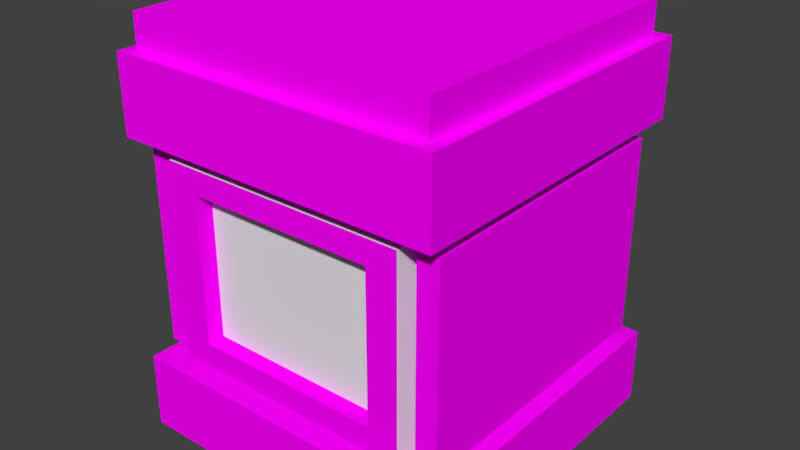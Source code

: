 # Source: Fire_Block.blend  (saved by Blender 2.78.0; exported with 4.5.12 LTS)
import bpy
from mathutils import Matrix  # noqa: F401  (used for matrix-valued properties, if any)

bpy.ops.wm.read_factory_settings(use_empty=True)
scene = bpy.context.scene
scene.name = 'Scene'

# ---- collections
col_collection_1 = bpy.data.collections.new('Collection 1'); scene.collection.children.link(col_collection_1)

# ---- images (referenced by path relative to the original .blend; pixels are not part of the script)
import os
ASSET_DIR = os.environ.get("B2B_ASSET_DIR", "")  # directory of the original .blend (textures are referenced by path, not embedded)
HERE = os.path.dirname(os.path.abspath(__file__))  # packed textures are extracted next to this script under _unpacked/

def load_image(name, relpath, width, height, colorspace="sRGB"):
    """Load a texture the original file referenced (path relative to the .blend, or extracted next to this script)."""
    p = next((c for c in (os.path.join(HERE, relpath), os.path.join(ASSET_DIR, relpath)) if relpath and os.path.exists(c)), "")
    if p:
        img = bpy.data.images.load(p, check_existing=True)
        img.name = name
    else:  # same state as the original file: an image datablock whose file is absent (Cycles renders it pink)
        img = bpy.data.images.new(name, width, height)
        img.source = "FILE"
        img.filepath = "//" + (relpath or name)
    img.colorspace_settings.name = colorspace
    return img
img_cool_metal_texture_jpg = load_image('cool-metal-texture.jpg', 'cool-metal-texture.jpg', 1024, 1024, 'sRGB')

# ---- materials (node trees are filled in below, after node groups)
mat_metal_2 = bpy.data.materials.new('metal 2')
mat_metal_2.alpha_threshold = 0.0
mat_metal_2.roughness = 0.5
mat_glowing = bpy.data.materials.new('Glowing')
mat_glowing.alpha_threshold = 0.0
mat_glowing.roughness = 0.5

# ---- node groups
ng_auto_smooth = bpy.data.node_groups.new('Auto Smooth', 'GeometryNodeTree')
_s = ng_auto_smooth.interface.new_socket(name='Geometry', in_out='OUTPUT', socket_type='NodeSocketGeometry')
_s = ng_auto_smooth.interface.new_socket(name='Geometry', in_out='INPUT', socket_type='NodeSocketGeometry')
_s = ng_auto_smooth.interface.new_socket(name='Angle', in_out='INPUT', socket_type='NodeSocketFloat')
_s.subtype = 'ANGLE'
_s.min_value = 0.0
_s.max_value = 3.142
ng_auto_smooth.is_modifier = True
_N = ng_auto_smooth.nodes; _L = ng_auto_smooth.links
n0 = _N.new('NodeGroupOutput'); n0.name = 'Group Output'; n0.location = (480, -100)
n1 = _N.new('NodeGroupInput'); n1.name = 'Group Input'; n1.location = (-420, -300)
n2 = _N.new('NodeGroupInput'); n2.name = 'Group Input.001'; n2.location = (-60, -100)
n3 = _N.new('GeometryNodeSetShadeSmooth'); n3.name = 'Set Shade Smooth'; n3.location = (120, -100)
n3.domain = 'EDGE'
n4 = _N.new('GeometryNodeSetShadeSmooth'); n4.name = 'Set Shade Smooth.001'; n4.location = (300, -100)
n5 = _N.new('GeometryNodeInputMeshEdgeAngle'); n5.name = 'Edge Angle'; n5.location = (-420, -220)
n6 = _N.new('GeometryNodeInputEdgeSmooth'); n6.name = 'Is Edge Smooth'; n6.location = (-60, -160)
n7 = _N.new('GeometryNodeInputShadeSmooth'); n7.name = 'Is Face Smooth'; n7.location = (-240, -340)
n8 = _N.new('FunctionNodeBooleanMath'); n8.name = 'Boolean Math'; n8.location = (-60, -220)
n9 = _N.new('FunctionNodeCompare'); n9.name = 'Compare'; n9.location = (-240, -180)
n9.operation = 'LESS_EQUAL'
_L.new(n5.outputs[0], n9.inputs[0])
_L.new(n4.outputs[0], n0.inputs[0])
_L.new(n1.outputs[1], n9.inputs[1])
_L.new(n9.outputs[0], n8.inputs[0])
_L.new(n7.outputs[0], n8.inputs[1])
_L.new(n2.outputs[0], n3.inputs[0])
_L.new(n6.outputs[0], n3.inputs[1])
_L.new(n3.outputs[0], n4.inputs[0])
_L.new(n8.outputs[0], n3.inputs[2])
n0.is_active_output = True

# ---- material node trees
mat_metal_2.use_nodes = True; mat_metal_2.node_tree.nodes.clear()
_N = mat_metal_2.node_tree.nodes; _L = mat_metal_2.node_tree.links
n0 = _N.new('ShaderNodeOutputMaterial'); n0.name = 'Material Output'; n0.location = (300, 300)
n1 = _N.new('ShaderNodeTexImage'); n1.name = 'Image Texture'; n1.location = (-180, 300)
n1.width = 140
n1.image = img_cool_metal_texture_jpg
n2 = _N.new('ShaderNodeBsdfDiffuse'); n2.name = 'Diffuse BSDF'; n2.location = (75, 301)
_L.new(n2.outputs[0], n0.inputs[0])
_L.new(n1.outputs[0], n2.inputs[0])
n0.is_active_output = True
mat_glowing.use_nodes = True; mat_glowing.node_tree.nodes.clear()
_N = mat_glowing.node_tree.nodes; _L = mat_glowing.node_tree.links
n0 = _N.new('ShaderNodeOutputMaterial'); n0.name = 'Material Output'; n0.location = (300, 300)
n1 = _N.new('ShaderNodeBsdfDiffuse'); n1.name = 'Diffuse BSDF'; n1.location = (10, 300)
_L.new(n1.outputs[0], n0.inputs[0])
n0.is_active_output = True

# ---- world
world_world = bpy.data.worlds.new('World'); scene.world = world_world
world_world.color = (0.05088, 0.05088, 0.05088)
world_world.use_sun_shadow = False
world_world.sun_shadow_jitter_overblur = 0.0
world_world.cycles.sampling_method = 'MANUAL'

# ---- meshes
me_cube_006 = bpy.data.meshes.new('Cube.006')
me_cube_006.from_pydata([(1.0, -1.0, -0.5932), (1.0, -1.0, 0.5932), (0.8651, -1.0, 0.5932), (0.8651, -1.0, -0.5932), (1.0, 1.0, -0.5932), (0.8651, 1.0, -0.5932), (1.0, 1.0, 0.5932), (0.8651, 1.0, 0.5932)], [], [(0, 1, 2, 3), (4, 0, 3, 5), (4, 6, 1, 0), (1, 6, 7, 2), (7, 6, 4, 5), (2, 7, 5, 3)])
me_cube_006.polygons.foreach_set('use_smooth', [True] * 6)
_k = set([(0, 1), (0, 3), (0, 4), (1, 2), (1, 6), (2, 3), (2, 7), (3, 5), (4, 5), (4, 6), (5, 7), (6, 7)])
me_cube_006.attributes.new('sharp_edge', 'BOOLEAN', 'EDGE').data.foreach_set('value', [ (min(e.vertices), max(e.vertices)) in _k for e in me_cube_006.edges])
_k = {(0, 1): 1.0, (1, 2): 1.0, (2, 3): 1.0, (0, 3): 1.0, (0, 4): 1.0, (3, 5): 1.0, (4, 5): 1.0, (4, 6): 1.0, (1, 6): 1.0, (6, 7): 1.0, (2, 7): 1.0, (5, 7): 1.0}
me_cube_006.attributes.new('crease_edge', 'FLOAT', 'EDGE').data.foreach_set('value', [_k.get((min(e.vertices), max(e.vertices)), 0.0) for e in me_cube_006.edges])
_uv = me_cube_006.uv_layers.new(name='UVMap')
_uv.uv.foreach_set('vector', [0.8666, 0.9061, 0.8666, 0.5, 0.9061, 0.5, 0.9061, 0.9061, 0.8666, 0.09389, 0.8666, 0.7785, 0.8272, 0.7785, 0.8272, 0.09389, 0.4408, 0.7785, 0.09389, 0.7785, 0.09389, 0.09389, 0.4408, 0.09389, 0.8272, 0.09389, 0.8272, 0.7785, 0.7877, 0.7785, 0.7877, 0.09389, 0.9061, 0.5, 0.8666, 0.5, 0.8666, 0.09389, 0.9061, 0.09389, 0.4408, 0.7785, 0.4408, 0.09389, 0.7877, 0.09389, 0.7877, 0.7785])
me_cube_006.materials.append(mat_metal_2)
me_cube_006.use_remesh_preserve_volume = False
me_cube_006.use_remesh_preserve_attributes = False
me_cube_006.use_mirror_vertex_groups = False
me_cube_006.update()
me_cube_005 = bpy.data.meshes.new('Cube.005')
me_cube_005.from_pydata([(-1.0, -1.0, -0.5932), (-1.0, -1.0, 0.5932), (-1.0, 1.0, 0.5932), (-1.0, 1.0, -0.5932), (-0.8651, -1.0, -0.5932), (-0.8651, 1.0, -0.5932), (-0.8651, -1.0, 0.5932), (-0.8651, 1.0, 0.5932)], [], [(0, 1, 2, 3), (4, 0, 3, 5), (6, 1, 0, 4), (7, 2, 1, 6), (3, 2, 7, 5), (7, 6, 4, 5)])
me_cube_005.polygons.foreach_set('use_smooth', [True] * 6)
_k = set([(0, 1), (0, 3), (0, 4), (1, 2), (1, 6), (2, 3), (2, 7), (3, 5), (4, 5), (4, 6), (5, 7), (6, 7)])
me_cube_005.attributes.new('sharp_edge', 'BOOLEAN', 'EDGE').data.foreach_set('value', [ (min(e.vertices), max(e.vertices)) in _k for e in me_cube_005.edges])
_k = {(0, 4): 1.0, (0, 3): 1.0, (4, 5): 1.0, (1, 6): 1.0, (0, 1): 1.0, (4, 6): 1.0, (2, 7): 1.0, (1, 2): 1.0, (6, 7): 1.0, (2, 3): 1.0, (5, 7): 1.0, (3, 5): 1.0}
me_cube_005.attributes.new('crease_edge', 'FLOAT', 'EDGE').data.foreach_set('value', [_k.get((min(e.vertices), max(e.vertices)), 0.0) for e in me_cube_005.edges])
_uv = me_cube_005.uv_layers.new(name='UVMap')
_uv.uv.foreach_set('vector', [0.4414, 0.7758, 0.09781, 0.7758, 0.09781, 0.09781, 0.4414, 0.09781, 0.8631, 0.7758, 0.824, 0.7758, 0.824, 0.09781, 0.8631, 0.09781, 0.8631, 0.5, 0.9022, 0.5, 0.9022, 0.9022, 0.8631, 0.9022, 0.824, 0.7758, 0.785, 0.7758, 0.785, 0.09781, 0.824, 0.09781, 0.8631, 0.5, 0.8631, 0.09781, 0.9022, 0.09781, 0.9022, 0.5, 0.4414, 0.7758, 0.4414, 0.09781, 0.785, 0.09781, 0.785, 0.7758])
me_cube_005.materials.append(mat_metal_2)
me_cube_005.use_remesh_preserve_volume = False
me_cube_005.use_remesh_preserve_attributes = False
me_cube_005.use_mirror_vertex_groups = False
me_cube_005.update()
me_cube_003 = bpy.data.meshes.new('Cube.003')
me_cube_003.from_pydata([(0.865, -1.0, 0.5932), (-0.865, -1.0, 0.5932), (-0.865, -1.0, -0.5932), (0.865, -1.0, -0.5932), (0.865, 1.0, 0.5932), (-0.865, 1.0, 0.5932), (-0.865, 1.0, -0.5932), (0.865, 1.0, -0.5932), (-0.6544, -1.0, -0.4487), (0.6544, -1.0, -0.4487), (-0.6544, -1.0, 0.4487), (0.6544, -1.0, 0.4487), (-0.6544, 1.0, 0.4487), (0.6544, 1.0, 0.4487), (0.6544, 1.0, -0.4487), (-0.6544, 1.0, -0.4487), (-0.6544, -0.8868, -0.4487), (0.6544, -0.8868, -0.4487), (-0.6544, -0.8868, 0.4487), (0.6544, -0.8868, 0.4487), (-0.6544, 0.8868, 0.4487), (0.6544, 0.8868, 0.4487), (0.6544, 0.8868, -0.4487), (-0.6544, 0.8868, -0.4487)], [], [(4, 7, 14, 13), (4, 5, 1, 0), (3, 2, 6, 7), (6, 5, 12, 15), (1, 5, 6, 2), (3, 7, 4, 0), (14, 15, 23, 22), (10, 8, 16, 18), (0, 1, 10, 11), (1, 2, 8, 10), (7, 6, 15, 14), (5, 4, 13, 12), (3, 0, 11, 9), (2, 3, 9, 8), (19, 18, 16, 17), (20, 21, 22, 23), (12, 13, 21, 20), (8, 9, 17, 16), (9, 11, 19, 17), (15, 12, 20, 23), (13, 14, 22, 21), (11, 10, 18, 19)])
me_cube_003.polygons.foreach_set('use_smooth', [True] * 22)
me_cube_003.polygons.foreach_set('material_index', [1, 0, 0, 1, 0, 0, 1, 1, 1, 1, 1, 1, 1, 1, 0, 0, 1, 1, 1, 1, 1, 1])
_k = set([(0, 1), (0, 3), (0, 4), (1, 2), (1, 5), (2, 3), (2, 6), (3, 7), (4, 5), (4, 7), (5, 6), (6, 7), (8, 9), (8, 10), (9, 11), (10, 11), (12, 13), (12, 15), (13, 14), (14, 15), (16, 17), (16, 18), (17, 19), (18, 19), (20, 21), (20, 23), (21, 22), (22, 23)])
me_cube_003.attributes.new('sharp_edge', 'BOOLEAN', 'EDGE').data.foreach_set('value', [ (min(e.vertices), max(e.vertices)) in _k for e in me_cube_003.edges])
_k = {(2, 3): 1.0, (0, 1): 1.0, (4, 5): 1.0, (4, 7): 1.0, (6, 7): 1.0, (5, 6): 1.0, (1, 5): 1.0, (2, 6): 1.0, (1, 2): 1.0, (3, 7): 1.0, (0, 4): 1.0, (0, 3): 1.0, (8, 9): 1.0, (10, 11): 1.0, (12, 13): 1.0, (13, 14): 1.0, (14, 15): 1.0, (12, 15): 1.0, (8, 10): 1.0, (9, 11): 1.0, (16, 17): 1.0, (18, 19): 1.0, (20, 21): 1.0, (21, 22): 1.0, (22, 23): 1.0, (20, 23): 1.0, (16, 18): 1.0, (17, 19): 1.0}
me_cube_003.attributes.new('crease_edge', 'FLOAT', 'EDGE').data.foreach_set('value', [_k.get((min(e.vertices), max(e.vertices)), 0.0) for e in me_cube_003.edges])
_uv = me_cube_003.uv_layers.new(name='UVMap')
_uv.uv.foreach_set('vector', [0.7389, 5.152e-08, 0.9922, 0.0, 0.9614, 0.04552, 0.7697, 0.04552, 0.7389, 0.4322, 0.3694, 0.4322, 0.3694, 1.03e-07, 0.7389, 0.0, 0.3694, 0.4322, 1.018e-07, 0.4322, 0.0, 1.03e-07, 0.3694, 0.0, 0.9922, 0.3739, 0.7389, 0.3739, 0.7697, 0.3283, 0.9614, 0.3283, 0.2533, 0.8644, 0.2533, 0.4322, 0.5067, 0.4322, 0.5067, 0.8644, 0.2533, 0.4322, 0.2533, 0.8644, 1.4e-07, 0.8644, 0.0, 0.4322, 0.9517, 0.715, 0.9517, 0.4322, 0.9758, 0.4322, 0.9758, 0.715, 0.555, 1.0, 0.555, 0.8061, 0.5792, 0.8061, 0.5792, 1.0, 0.76, 0.4322, 0.76, 0.8061, 0.7292, 0.7605, 0.7292, 0.4777, 0.76, 0.8061, 0.5067, 0.8061, 0.5375, 0.7605, 0.7292, 0.7605, 0.9922, 0.0, 0.9922, 0.3739, 0.9614, 0.3283, 0.9614, 0.04552, 0.7389, 0.3739, 0.7389, 5.152e-08, 0.7697, 0.04552, 0.7697, 0.3283, 0.5067, 0.4322, 0.76, 0.4322, 0.7292, 0.4777, 0.5375, 0.4777, 0.5067, 0.8061, 0.5067, 0.4322, 0.5375, 0.4777, 0.5375, 0.7605, 0.9517, 0.4322, 0.9517, 0.715, 0.76, 0.715, 0.76, 0.4322, 0.76, 0.9978, 0.76, 0.715, 0.9517, 0.715, 0.9517, 0.9978, 1.0, 0.715, 1.0, 0.9978, 0.9758, 0.9978, 0.9758, 0.715, 1.0, 0.4322, 1.0, 0.715, 0.9758, 0.715, 0.9758, 0.4322, 0.5067, 1.0, 0.5067, 0.8061, 0.5308, 0.8061, 0.5308, 1.0, 0.5792, 1.0, 0.5792, 0.8061, 0.6034, 0.8061, 0.6034, 1.0, 0.555, 0.8061, 0.555, 1.0, 0.5308, 1.0, 0.5308, 0.8061, 0.9517, 0.9978, 0.9517, 0.715, 0.9758, 0.715, 0.9758, 0.9978])
me_cube_003.materials.append(mat_glowing)
me_cube_003.materials.append(mat_metal_2)
me_cube_003.use_remesh_preserve_volume = False
me_cube_003.use_remesh_preserve_attributes = False
me_cube_003.use_mirror_vertex_groups = False
me_cube_003.update()
me_cube_002 = bpy.data.meshes.new('Cube.002')
me_cube_002.from_pydata([(-1.0, -1.0, -1.0), (-1.0, -1.0, -0.5932), (-1.0, 1.0, -0.5932), (-1.0, 1.0, -1.0), (1.0, 1.0, -1.0), (1.0, -1.0, -1.0), (1.0, -1.0, -0.5932), (1.0, 1.0, -0.5932), (-0.7816, 0.7816, -1.0), (-0.7816, -0.7816, -1.0), (0.7816, 0.7816, -1.0), (0.7816, -0.7816, -1.0), (-0.7816, 0.7816, -0.9343), (-0.7816, -0.7816, -0.9343), (0.7816, 0.7816, -0.9343), (0.7816, -0.7816, -0.9343), (-0.6766, -0.6766, -0.5932), (-0.6766, 0.6766, -0.5932), (0.6766, -0.6766, -0.5932), (0.6766, 0.6766, -0.5932)], [], [(0, 1, 2, 3), (5, 0, 9, 11), (5, 6, 1, 0), (3, 2, 7, 4), (4, 7, 6, 5), (1, 6, 18, 16), (10, 11, 15, 14), (0, 3, 8, 9), (4, 5, 11, 10), (3, 4, 10, 8), (12, 14, 15, 13), (8, 10, 14, 12), (11, 9, 13, 15), (9, 8, 12, 13), (2, 1, 16, 17), (6, 7, 19, 18), (7, 2, 17, 19)])
me_cube_002.polygons.foreach_set('use_smooth', [True] * 17)
me_cube_002.polygons.foreach_set('material_index', [0, 0, 0, 0, 0, 0, 0, 0, 0, 0, 1, 0, 0, 0, 0, 0, 0])
_k = set([(0, 1), (0, 3), (0, 5), (1, 2), (1, 6), (2, 3), (2, 7), (3, 4), (4, 5), (4, 7), (5, 6), (6, 7), (8, 9), (8, 10), (9, 11), (10, 11), (12, 13), (12, 14), (13, 15), (14, 15), (16, 17), (16, 18), (17, 19), (18, 19)])
me_cube_002.attributes.new('sharp_edge', 'BOOLEAN', 'EDGE').data.foreach_set('value', [ (min(e.vertices), max(e.vertices)) in _k for e in me_cube_002.edges])
_k = {(0, 1): 1.0, (1, 2): 1.0, (0, 3): 1.0, (3, 4): 1.0, (0, 5): 1.0, (5, 6): 1.0, (1, 6): 1.0, (2, 3): 1.0, (2, 7): 1.0, (4, 7): 1.0, (6, 7): 1.0, (4, 5): 1.0, (8, 9): 1.0, (8, 10): 1.0, (9, 11): 1.0, (10, 11): 1.0, (12, 13): 1.0, (12, 14): 1.0, (13, 15): 1.0, (14, 15): 1.0, (16, 17): 1.0, (16, 18): 1.0, (17, 19): 1.0, (18, 19): 1.0}
me_cube_002.attributes.new('crease_edge', 'FLOAT', 'EDGE').data.foreach_set('value', [_k.get((min(e.vertices), max(e.vertices)), 0.0) for e in me_cube_002.edges])
_uv = me_cube_002.uv_layers.new(name='UVMap')
_uv.uv.foreach_set('vector', [0.9651, 0.8908, 0.8568, 0.8908, 0.8568, 0.3908, 0.9651, 0.3908, 0.0, 0.5, 0.5321, 0.5, 0.474, 0.5546, 0.05811, 0.5546, 0.5321, 0.3908, 0.6404, 0.3908, 0.6404, 0.8908, 0.5321, 0.8908, 0.7486, 0.8908, 0.6404, 0.8908, 0.6404, 0.3908, 0.7486, 0.3908, 0.7486, 0.3908, 0.8568, 0.3908, 0.8568, 0.8908, 0.7486, 0.8908, 7.929e-08, 0.5, 0.0, 7.451e-08, 0.08605, 0.08086, 0.08605, 0.4191, 0.983, 0.0, 0.983, 0.3908, 0.9655, 0.3908, 0.9655, 0.0, 0.5321, 0.5, 0.5321, 1.0, 0.474, 0.9454, 0.474, 0.5546, 3.172e-08, 1.0, 0.0, 0.5, 0.05811, 0.5546, 0.05811, 0.9454, 0.5321, 1.0, 3.172e-08, 1.0, 0.05811, 0.9454, 0.474, 0.9454, 0.5321, 0.3908, 0.5321, 8.941e-08, 0.948, 0.0, 0.948, 0.3908, 0.948, 0.3908, 0.948, 0.0, 0.9655, 0.0, 0.9655, 0.3908, 1.0, 0.3908, 1.0, 0.7816, 0.9825, 0.7816, 0.9825, 0.3908, 0.9825, 0.3908, 0.9825, 0.7816, 0.9651, 0.7816, 0.9651, 0.3908, 0.5321, 0.5, 7.929e-08, 0.5, 0.08605, 0.4191, 0.4461, 0.4191, 0.0, 7.451e-08, 0.5321, 0.0, 0.4461, 0.08086, 0.08605, 0.08086, 0.5321, 0.0, 0.5321, 0.5, 0.4461, 0.4191, 0.4461, 0.08086])
me_cube_002.materials.append(mat_metal_2)
me_cube_002.materials.append(mat_glowing)
me_cube_002.use_remesh_preserve_volume = False
me_cube_002.use_remesh_preserve_attributes = False
me_cube_002.use_mirror_vertex_groups = False
me_cube_002.update()
me_cube = bpy.data.meshes.new('Cube')
me_cube.from_pydata([(-1.0, -1.0, 0.5932), (-1.0, -1.0, 1.0), (-1.0, 1.0, 1.0), (-1.0, 1.0, 0.5932), (1.0, -1.0, 0.5932), (1.0, -1.0, 1.0), (1.0, 1.0, 1.0), (1.0, 1.0, 0.5932), (0.9293, -0.9293, 1.0), (-0.9293, -0.9293, 1.0), (0.9293, 0.9293, 1.0), (-0.9293, 0.9293, 1.0), (0.9293, -0.9293, 1.177), (-0.9293, -0.9293, 1.177), (0.9293, 0.9293, 1.177), (-0.9293, 0.9293, 1.177), (-0.5441, 0.5441, 0.5932), (-0.5441, -0.5441, 0.5932), (0.5441, -0.5441, 0.5932), (0.5441, 0.5441, 0.5932)], [], [(0, 1, 2, 3), (4, 5, 1, 0), (2, 1, 9, 11), (3, 2, 6, 7), (7, 6, 5, 4), (0, 3, 16, 17), (11, 9, 13, 15), (5, 6, 10, 8), (6, 2, 11, 10), (1, 5, 8, 9), (14, 15, 13, 12), (9, 8, 12, 13), (8, 10, 14, 12), (10, 11, 15, 14), (7, 4, 18, 19), (4, 0, 17, 18), (3, 7, 19, 16)])
me_cube.polygons.foreach_set('use_smooth', [True] * 17)
_k = set([(0, 1), (0, 3), (0, 4), (1, 2), (1, 5), (2, 3), (2, 6), (3, 7), (4, 5), (4, 7), (5, 6), (6, 7), (8, 9), (8, 10), (9, 11), (10, 11), (12, 13), (12, 14), (13, 15), (14, 15), (16, 17), (16, 19), (17, 18), (18, 19)])
me_cube.attributes.new('sharp_edge', 'BOOLEAN', 'EDGE').data.foreach_set('value', [ (min(e.vertices), max(e.vertices)) in _k for e in me_cube.edges])
_k = {(0, 1): 1.0, (2, 3): 1.0, (0, 3): 1.0, (4, 5): 1.0, (1, 5): 1.0, (0, 4): 1.0, (2, 6): 1.0, (1, 2): 1.0, (5, 6): 1.0, (6, 7): 1.0, (3, 7): 1.0, (4, 7): 1.0, (8, 9): 1.0, (10, 11): 1.0, (9, 11): 1.0, (8, 10): 1.0, (12, 13): 1.0, (14, 15): 1.0, (13, 15): 1.0, (12, 14): 1.0, (16, 17): 1.0, (17, 18): 1.0, (16, 19): 1.0, (18, 19): 1.0}
me_cube.attributes.new('crease_edge', 'FLOAT', 'EDGE').data.foreach_set('value', [_k.get((min(e.vertices), max(e.vertices)), 0.0) for e in me_cube.edges])
_uv = me_cube.uv_layers.new(name='UVMap')
_uv.uv.foreach_set('vector', [0.7163, 0.911, 0.6314, 0.911, 0.6314, 0.4773, 0.7163, 0.4773, 0.5465, 0.4773, 0.6314, 0.4773, 0.6314, 0.911, 0.5465, 0.911, 0.4616, 0.9417, 0.04432, 0.9417, 0.05908, 0.9263, 0.4469, 0.9263, 0.7163, 0.4773, 0.8012, 0.4773, 0.8012, 0.911, 0.7163, 0.911, 0.5465, 0.911, 0.4616, 0.911, 0.4616, 0.4773, 0.5465, 0.4773, 0.4616, 0.508, 0.04432, 0.508, 0.1394, 0.4091, 0.3665, 0.4091, 0.8863, 0.07432, 0.8863, 0.4773, 0.8495, 0.4773, 0.8495, 0.07432, 0.04432, 0.508, 0.4616, 0.508, 0.4469, 0.5233, 0.05908, 0.5233, 0.4616, 0.508, 0.4616, 0.9417, 0.4469, 0.9263, 0.4469, 0.5233, 0.04432, 0.9417, 0.04432, 0.508, 0.05908, 0.5233, 0.05908, 0.9263, 0.8495, 0.07432, 0.8495, 0.4773, 0.4616, 0.4773, 0.4616, 0.07432, 0.8012, 0.8803, 0.8012, 0.4773, 0.838, 0.4773, 0.838, 0.8803, 0.9117, 0.4773, 0.9117, 0.8803, 0.8748, 0.8803, 0.8748, 0.4773, 0.8748, 0.4773, 0.8748, 0.8803, 0.838, 0.8803, 0.838, 0.4773, 0.04432, 0.07432, 0.4616, 0.07432, 0.3665, 0.1732, 0.1394, 0.1732, 0.4616, 0.07432, 0.4616, 0.508, 0.3665, 0.4091, 0.3665, 0.1732, 0.04432, 0.508, 0.04432, 0.07432, 0.1394, 0.1732, 0.1394, 0.4091])
me_cube.materials.append(mat_metal_2)
me_cube.use_remesh_preserve_volume = False
me_cube.use_remesh_preserve_attributes = False
me_cube.use_mirror_vertex_groups = False
me_cube.update()

# ---- objects
ob_cube_005 = bpy.data.objects.new('Cube.005', me_cube_006)
ob_cube_004 = bpy.data.objects.new('Cube.004', me_cube_005)
ob_cube_003 = bpy.data.objects.new('Cube.003', me_cube_003)
ob_cube_002 = bpy.data.objects.new('Cube.002', me_cube_002)
ob_cube = bpy.data.objects.new('Cube', me_cube)

# ---- transforms, parenting, visibility, modifiers, constraints
ob_cube_005.location = (0.0, 0.0, 0.0)
ob_cube_005.scale = (0.9541, 0.8775, 1.0)
ob_cube_005.lineart.crease_threshold = 0.0
_m = ob_cube_005.modifiers.new('Bevel', 'BEVEL')
_m.width = 0.02
_m.width_pct = 0.02
_m.segments = 3
_m.limit_method = 'WEIGHT'
_m.use_clamp_overlap = False
_m.profile = 0.7
_m.spread = 0.0
_m = ob_cube_005.modifiers.new('Auto Smooth', 'NODES')
_m.node_group = ng_auto_smooth
_gi = [s.identifier for s in ng_auto_smooth.interface.items_tree if s.item_type == 'SOCKET' and s.in_out == 'INPUT']
_m[_gi[1]] = 1.047  # Angle
ob_cube_004.location = (0.0, 0.0, 0.0)
ob_cube_004.scale = (0.9541, 0.8775, 1.0)
ob_cube_004.lineart.crease_threshold = 0.0
_m = ob_cube_004.modifiers.new('Bevel', 'BEVEL')
_m.width = 0.02
_m.width_pct = 0.02
_m.segments = 3
_m.limit_method = 'WEIGHT'
_m.use_clamp_overlap = False
_m.profile = 0.7
_m.spread = 0.0
_m = ob_cube_004.modifiers.new('Auto Smooth', 'NODES')
_m.node_group = ng_auto_smooth
_gi = [s.identifier for s in ng_auto_smooth.interface.items_tree if s.item_type == 'SOCKET' and s.in_out == 'INPUT']
_m[_gi[1]] = 1.047  # Angle
ob_cube_003.location = (0.0, 0.0, 0.0)
ob_cube_003.scale = (0.8775, 0.9333, 1.0)
ob_cube_003.lineart.crease_threshold = 0.0
_m = ob_cube_003.modifiers.new('Bevel', 'BEVEL')
_m.width = 0.02
_m.width_pct = 0.02
_m.segments = 3
_m.limit_method = 'WEIGHT'
_m.use_clamp_overlap = False
_m.profile = 0.7
_m.spread = 0.0
_m = ob_cube_003.modifiers.new('Auto Smooth', 'NODES')
_m.node_group = ng_auto_smooth
_gi = [s.identifier for s in ng_auto_smooth.interface.items_tree if s.item_type == 'SOCKET' and s.in_out == 'INPUT']
_m[_gi[1]] = 1.047  # Angle
ob_cube_002.location = (0.0, 0.0, 0.0)
ob_cube_002.scale = (1.0, 1.0, 1.139)
ob_cube_002.lineart.crease_threshold = 0.0
_m = ob_cube_002.modifiers.new('Bevel', 'BEVEL')
_m.width = 0.02
_m.width_pct = 0.02
_m.segments = 3
_m.limit_method = 'WEIGHT'
_m.use_clamp_overlap = False
_m.profile = 0.7
_m.spread = 0.0
_m = ob_cube_002.modifiers.new('Auto Smooth', 'NODES')
_m.node_group = ng_auto_smooth
_gi = [s.identifier for s in ng_auto_smooth.interface.items_tree if s.item_type == 'SOCKET' and s.in_out == 'INPUT']
_m[_gi[1]] = 1.047  # Angle
ob_cube.location = (0.0, 0.0, 0.0)
ob_cube.scale = (1.0, 1.0, 1.139)
ob_cube.lineart.crease_threshold = 0.0
_m = ob_cube.modifiers.new('Bevel', 'BEVEL')
_m.width = 0.02
_m.width_pct = 0.02
_m.segments = 3
_m.limit_method = 'WEIGHT'
_m.use_clamp_overlap = False
_m.profile = 0.7
_m.spread = 0.0
_m = ob_cube.modifiers.new('Auto Smooth', 'NODES')
_m.node_group = ng_auto_smooth
_gi = [s.identifier for s in ng_auto_smooth.interface.items_tree if s.item_type == 'SOCKET' and s.in_out == 'INPUT']
_m[_gi[1]] = 1.047  # Angle

# ---- collection membership
col_collection_1.objects.link(ob_cube_005)
col_collection_1.objects.link(ob_cube_004)
col_collection_1.objects.link(ob_cube_003)
col_collection_1.objects.link(ob_cube_002)
col_collection_1.objects.link(ob_cube)

# ---- scene / render settings (as saved in the file)
scene.frame_start = 1; scene.frame_end = 250; scene.frame_set(1)
scene.render.engine = 'CYCLES'
scene.render.resolution_percentage = 50
scene.render.dither_intensity = 0.0
scene.cycles.use_denoising = False
scene.cycles.samples = 128
scene.cycles.sampling_pattern = 'TABULATED_SOBOL'
scene.cycles.light_sampling_threshold = 0.0
scene.cycles.use_adaptive_sampling = False
scene.cycles.use_light_tree = False
scene.cycles.blur_glossy = 0.0
scene.cycles.sample_clamp_indirect = 0.0
scene.view_settings.view_transform = 'Standard'
bpy.context.view_layer.update()

# ---- added for rendering (the .blend has no active camera and no usable light): camera, sun
cam_auto = bpy.data.cameras.new('AutoCamera')
cam_auto.lens = 50.0
cam_auto.sensor_width = 36.0
cam_auto.clip_end = 1000.0
ob_auto_camera = bpy.data.objects.new('AutoCamera', cam_auto)
scene.collection.objects.link(ob_auto_camera)
ob_auto_camera.location = (3.47966, -4.17559, 2.88425)
ob_auto_camera.rotation_euler = (1.09748, -7.21219e-08, 0.694738)
scene.camera = ob_auto_camera
light_auto_sun = bpy.data.lights.new('AutoSun', 'SUN')
light_auto_sun.energy = 3.0
light_auto_sun.angle = 0.0523599
ob_auto_sun = bpy.data.objects.new('AutoSun', light_auto_sun)
scene.collection.objects.link(ob_auto_sun)
ob_auto_sun.rotation_euler = (0.872665, 0.174533, 0.523599)
bpy.context.view_layer.update()
